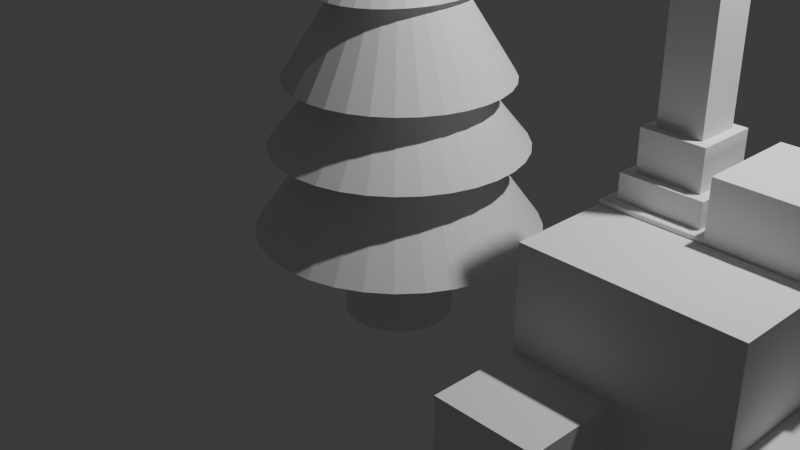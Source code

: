 # Source: Week1_Proj2.blend  (saved by Blender 4.0.36; exported with 4.5.12 LTS)
import bpy
from mathutils import Matrix  # noqa: F401  (used for matrix-valued properties, if any)

bpy.ops.wm.read_factory_settings(use_empty=True)
scene = bpy.context.scene
scene.name = 'Scene'

# ---- collections
col_collection = bpy.data.collections.new('Collection'); scene.collection.children.link(col_collection)
col_collection_2 = bpy.data.collections.new('Collection 2'); scene.collection.children.link(col_collection_2)

# ---- materials (node trees are filled in below, after node groups)
mat_material_001 = bpy.data.materials.new('Material.001')
mat_material_001.use_transparent_shadow = False

# ---- material node trees
mat_material_001.use_nodes = True; mat_material_001.node_tree.nodes.clear()
_N = mat_material_001.node_tree.nodes; _L = mat_material_001.node_tree.links
n0 = _N.new('ShaderNodeBsdfPrincipled'); n0.name = 'Principled BSDF'; n0.location = (10, 300)
n0.inputs[3].default_value = 1.45
n1 = _N.new('ShaderNodeOutputMaterial'); n1.name = 'Material Output'; n1.location = (300, 300)
_L.new(n0.outputs[0], n1.inputs[0])
n1.is_active_output = True

# ---- world
world_world = bpy.data.worlds.new('World'); scene.world = world_world
world_world.use_nodes = True; world_world.node_tree.nodes.clear()
_N = world_world.node_tree.nodes; _L = world_world.node_tree.links
n0 = _N.new('ShaderNodeOutputWorld'); n0.name = 'World Output'; n0.location = (300, 300)
n1 = _N.new('ShaderNodeBackground'); n1.name = 'Background'; n1.location = (10, 300)
n1.inputs[0].default_value = (0.05088, 0.05088, 0.05088, 1.0)
_L.new(n1.outputs[0], n0.inputs[0])
n0.is_active_output = True
world_world.color = (0.05088, 0.05088, 0.05088)
world_world.use_sun_shadow = False
world_world.sun_shadow_jitter_overblur = 0.0

# ---- cameras
cam_camera = bpy.data.cameras.new('Camera')
cam_camera.clip_end = 100.0
cam_camera.ortho_scale = 7.314

# ---- lights
light_light = bpy.data.lights.new('Light', 'POINT')
light_light.transmission_factor = 0.0
light_light.use_soft_falloff = False
light_light.energy = 1000.0
light_light.shadow_soft_size = 0.1
light_light.shadow_maximum_resolution = 0.006
light_light.use_absolute_resolution = True

# ---- meshes
me_cone = bpy.data.meshes.new('Cone')
me_cone.from_pydata([(0.0, 1.0, -1.0), (0.1951, 0.9808, -1.0), (0.3827, 0.9239, -1.0), (0.5556, 0.8315, -1.0), (0.7071, 0.7071, -1.0), (0.8315, 0.5556, -1.0), (0.9239, 0.3827, -1.0), (0.9808, 0.1951, -1.0), (1.0, 0.0, -1.0), (0.9808, -0.1951, -1.0), (0.9239, -0.3827, -1.0), (0.8315, -0.5556, -1.0), (0.7071, -0.7071, -1.0), (0.5556, -0.8315, -1.0), (0.3827, -0.9239, -1.0), (0.1951, -0.9808, -1.0), (0.0, -1.0, -1.0), (-0.1951, -0.9808, -1.0), (-0.3827, -0.9239, -1.0), (-0.5556, -0.8315, -1.0), (-0.7071, -0.7071, -1.0), (-0.8315, -0.5556, -1.0), (-0.9239, -0.3827, -1.0), (-0.9808, -0.1951, -1.0), (-1.0, 0.0, -1.0), (-0.9808, 0.1951, -1.0), (-0.9239, 0.3827, -1.0), (-0.8315, 0.5556, -1.0), (-0.7071, 0.7071, -1.0), (-0.5556, 0.8315, -1.0), (-0.3827, 0.9239, -1.0), (-0.1951, 0.9808, -1.0), (0.0, 0.0, 1.0)], [], [(0, 32, 1), (1, 32, 2), (2, 32, 3), (3, 32, 4), (4, 32, 5), (5, 32, 6), (6, 32, 7), (7, 32, 8), (8, 32, 9), (9, 32, 10), (10, 32, 11), (11, 32, 12), (12, 32, 13), (13, 32, 14), (14, 32, 15), (15, 32, 16), (16, 32, 17), (17, 32, 18), (18, 32, 19), (19, 32, 20), (20, 32, 21), (21, 32, 22), (22, 32, 23), (23, 32, 24), (24, 32, 25), (25, 32, 26), (26, 32, 27), (27, 32, 28), (28, 32, 29), (29, 32, 30), (0, 1, 2, 3, 4, 5, 6, 7, 8, 9, 10, 11, 12, 13, 14, 15, 16, 17, 18, 19, 20, 21, 22, 23, 24, 25, 26, 27, 28, 29, 30, 31), (30, 32, 31), (31, 32, 0)])
_uv = me_cone.uv_layers.new(name='UVMap')
_uv.uv.foreach_set('vector', [0.25, 0.49, 0.25, 0.25, 0.2968, 0.4854, 0.2968, 0.4854, 0.25, 0.25, 0.3418, 0.4717, 0.3418, 0.4717, 0.25, 0.25, 0.3833, 0.4496, 0.3833, 0.4496, 0.25, 0.25, 0.4197, 0.4197, 0.4197, 0.4197, 0.25, 0.25, 0.4496, 0.3833, 0.4496, 0.3833, 0.25, 0.25, 0.4717, 0.3418, 0.4717, 0.3418, 0.25, 0.25, 0.4854, 0.2968, 0.4854, 0.2968, 0.25, 0.25, 0.49, 0.25, 0.49, 0.25, 0.25, 0.25, 0.4854, 0.2032, 0.4854, 0.2032, 0.25, 0.25, 0.4717, 0.1582, 0.4717, 0.1582, 0.25, 0.25, 0.4496, 0.1167, 0.4496, 0.1167, 0.25, 0.25, 0.4197, 0.08029, 0.4197, 0.08029, 0.25, 0.25, 0.3833, 0.05045, 0.3833, 0.05045, 0.25, 0.25, 0.3418, 0.02827, 0.3418, 0.02827, 0.25, 0.25, 0.2968, 0.01461, 0.2968, 0.01461, 0.25, 0.25, 0.25, 0.01, 0.25, 0.01, 0.25, 0.25, 0.2032, 0.01461, 0.2032, 0.01461, 0.25, 0.25, 0.1582, 0.02827, 0.1582, 0.02827, 0.25, 0.25, 0.1167, 0.05045, 0.1167, 0.05045, 0.25, 0.25, 0.08029, 0.08029, 0.08029, 0.08029, 0.25, 0.25, 0.05045, 0.1167, 0.05045, 0.1167, 0.25, 0.25, 0.02827, 0.1582, 0.02827, 0.1582, 0.25, 0.25, 0.01461, 0.2032, 0.01461, 0.2032, 0.25, 0.25, 0.01, 0.25, 0.01, 0.25, 0.25, 0.25, 0.01461, 0.2968, 0.01461, 0.2968, 0.25, 0.25, 0.02827, 0.3418, 0.02827, 0.3418, 0.25, 0.25, 0.05045, 0.3833, 0.05045, 0.3833, 0.25, 0.25, 0.08029, 0.4197, 0.08029, 0.4197, 0.25, 0.25, 0.1167, 0.4496, 0.1167, 0.4496, 0.25, 0.25, 0.1582, 0.4717, 0.75, 0.49, 0.7968, 0.4854, 0.8418, 0.4717, 0.8833, 0.4496, 0.9197, 0.4197, 0.9496, 0.3833, 0.9717, 0.3418, 0.9854, 0.2968, 0.99, 0.25, 0.9854, 0.2032, 0.9717, 0.1582, 0.9496, 0.1167, 0.9197, 0.08029, 0.8833, 0.05045, 0.8418, 0.02827, 0.7968, 0.01461, 0.75, 0.01, 0.7032, 0.01461, 0.6582, 0.02827, 0.6167, 0.05045, 0.5803, 0.08029, 0.5504, 0.1167, 0.5283, 0.1582, 0.5146, 0.2032, 0.51, 0.25, 0.5146, 0.2968, 0.5283, 0.3418, 0.5504, 0.3833, 0.5803, 0.4197, 0.6167, 0.4496, 0.6582, 0.4717, 0.7032, 0.4854, 0.1582, 0.4717, 0.25, 0.25, 0.2032, 0.4854, 0.2032, 0.4854, 0.25, 0.25, 0.25, 0.49])
me_cone.update()
me_cone_001 = bpy.data.meshes.new('Cone.001')
me_cone_001.from_pydata([(0.0, 1.0, -1.0), (0.1951, 0.9808, -1.0), (0.3827, 0.9239, -1.0), (0.5556, 0.8315, -1.0), (0.7071, 0.7071, -1.0), (0.8315, 0.5556, -1.0), (0.9239, 0.3827, -1.0), (0.9808, 0.1951, -1.0), (1.0, 0.0, -1.0), (0.9808, -0.1951, -1.0), (0.9239, -0.3827, -1.0), (0.8315, -0.5556, -1.0), (0.7071, -0.7071, -1.0), (0.5556, -0.8315, -1.0), (0.3827, -0.9239, -1.0), (0.1951, -0.9808, -1.0), (0.0, -1.0, -1.0), (-0.1951, -0.9808, -1.0), (-0.3827, -0.9239, -1.0), (-0.5556, -0.8315, -1.0), (-0.7071, -0.7071, -1.0), (-0.8315, -0.5556, -1.0), (-0.9239, -0.3827, -1.0), (-0.9808, -0.1951, -1.0), (-1.0, 0.0, -1.0), (-0.9808, 0.1951, -1.0), (-0.9239, 0.3827, -1.0), (-0.8315, 0.5556, -1.0), (-0.7071, 0.7071, -1.0), (-0.5556, 0.8315, -1.0), (-0.3827, 0.9239, -1.0), (-0.1951, 0.9808, -1.0), (0.0, 0.0, 1.0)], [], [(0, 32, 1), (1, 32, 2), (2, 32, 3), (3, 32, 4), (4, 32, 5), (5, 32, 6), (6, 32, 7), (7, 32, 8), (8, 32, 9), (9, 32, 10), (10, 32, 11), (11, 32, 12), (12, 32, 13), (13, 32, 14), (14, 32, 15), (15, 32, 16), (16, 32, 17), (17, 32, 18), (18, 32, 19), (19, 32, 20), (20, 32, 21), (21, 32, 22), (22, 32, 23), (23, 32, 24), (24, 32, 25), (25, 32, 26), (26, 32, 27), (27, 32, 28), (28, 32, 29), (29, 32, 30), (0, 1, 2, 3, 4, 5, 6, 7, 8, 9, 10, 11, 12, 13, 14, 15, 16, 17, 18, 19, 20, 21, 22, 23, 24, 25, 26, 27, 28, 29, 30, 31), (30, 32, 31), (31, 32, 0)])
_uv = me_cone_001.uv_layers.new(name='UVMap')
_uv.uv.foreach_set('vector', [0.25, 0.49, 0.25, 0.25, 0.2968, 0.4854, 0.2968, 0.4854, 0.25, 0.25, 0.3418, 0.4717, 0.3418, 0.4717, 0.25, 0.25, 0.3833, 0.4496, 0.3833, 0.4496, 0.25, 0.25, 0.4197, 0.4197, 0.4197, 0.4197, 0.25, 0.25, 0.4496, 0.3833, 0.4496, 0.3833, 0.25, 0.25, 0.4717, 0.3418, 0.4717, 0.3418, 0.25, 0.25, 0.4854, 0.2968, 0.4854, 0.2968, 0.25, 0.25, 0.49, 0.25, 0.49, 0.25, 0.25, 0.25, 0.4854, 0.2032, 0.4854, 0.2032, 0.25, 0.25, 0.4717, 0.1582, 0.4717, 0.1582, 0.25, 0.25, 0.4496, 0.1167, 0.4496, 0.1167, 0.25, 0.25, 0.4197, 0.08029, 0.4197, 0.08029, 0.25, 0.25, 0.3833, 0.05045, 0.3833, 0.05045, 0.25, 0.25, 0.3418, 0.02827, 0.3418, 0.02827, 0.25, 0.25, 0.2968, 0.01461, 0.2968, 0.01461, 0.25, 0.25, 0.25, 0.01, 0.25, 0.01, 0.25, 0.25, 0.2032, 0.01461, 0.2032, 0.01461, 0.25, 0.25, 0.1582, 0.02827, 0.1582, 0.02827, 0.25, 0.25, 0.1167, 0.05045, 0.1167, 0.05045, 0.25, 0.25, 0.08029, 0.08029, 0.08029, 0.08029, 0.25, 0.25, 0.05045, 0.1167, 0.05045, 0.1167, 0.25, 0.25, 0.02827, 0.1582, 0.02827, 0.1582, 0.25, 0.25, 0.01461, 0.2032, 0.01461, 0.2032, 0.25, 0.25, 0.01, 0.25, 0.01, 0.25, 0.25, 0.25, 0.01461, 0.2968, 0.01461, 0.2968, 0.25, 0.25, 0.02827, 0.3418, 0.02827, 0.3418, 0.25, 0.25, 0.05045, 0.3833, 0.05045, 0.3833, 0.25, 0.25, 0.08029, 0.4197, 0.08029, 0.4197, 0.25, 0.25, 0.1167, 0.4496, 0.1167, 0.4496, 0.25, 0.25, 0.1582, 0.4717, 0.75, 0.49, 0.7968, 0.4854, 0.8418, 0.4717, 0.8833, 0.4496, 0.9197, 0.4197, 0.9496, 0.3833, 0.9717, 0.3418, 0.9854, 0.2968, 0.99, 0.25, 0.9854, 0.2032, 0.9717, 0.1582, 0.9496, 0.1167, 0.9197, 0.08029, 0.8833, 0.05045, 0.8418, 0.02827, 0.7968, 0.01461, 0.75, 0.01, 0.7032, 0.01461, 0.6582, 0.02827, 0.6167, 0.05045, 0.5803, 0.08029, 0.5504, 0.1167, 0.5283, 0.1582, 0.5146, 0.2032, 0.51, 0.25, 0.5146, 0.2968, 0.5283, 0.3418, 0.5504, 0.3833, 0.5803, 0.4197, 0.6167, 0.4496, 0.6582, 0.4717, 0.7032, 0.4854, 0.1582, 0.4717, 0.25, 0.25, 0.2032, 0.4854, 0.2032, 0.4854, 0.25, 0.25, 0.25, 0.49])
me_cone_001.update()
me_cone_002 = bpy.data.meshes.new('Cone.002')
me_cone_002.from_pydata([(0.0, 1.0, -1.0), (0.1951, 0.9808, -1.0), (0.3827, 0.9239, -1.0), (0.5556, 0.8315, -1.0), (0.7071, 0.7071, -1.0), (0.8315, 0.5556, -1.0), (0.9239, 0.3827, -1.0), (0.9808, 0.1951, -1.0), (1.0, 0.0, -1.0), (0.9808, -0.1951, -1.0), (0.9239, -0.3827, -1.0), (0.8315, -0.5556, -1.0), (0.7071, -0.7071, -1.0), (0.5556, -0.8315, -1.0), (0.3827, -0.9239, -1.0), (0.1951, -0.9808, -1.0), (0.0, -1.0, -1.0), (-0.1951, -0.9808, -1.0), (-0.3827, -0.9239, -1.0), (-0.5556, -0.8315, -1.0), (-0.7071, -0.7071, -1.0), (-0.8315, -0.5556, -1.0), (-0.9239, -0.3827, -1.0), (-0.9808, -0.1951, -1.0), (-1.0, 0.0, -1.0), (-0.9808, 0.1951, -1.0), (-0.9239, 0.3827, -1.0), (-0.8315, 0.5556, -1.0), (-0.7071, 0.7071, -1.0), (-0.5556, 0.8315, -1.0), (-0.3827, 0.9239, -1.0), (-0.1951, 0.9808, -1.0), (0.0, 0.0, 1.0)], [], [(0, 32, 1), (1, 32, 2), (2, 32, 3), (3, 32, 4), (4, 32, 5), (5, 32, 6), (6, 32, 7), (7, 32, 8), (8, 32, 9), (9, 32, 10), (10, 32, 11), (11, 32, 12), (12, 32, 13), (13, 32, 14), (14, 32, 15), (15, 32, 16), (16, 32, 17), (17, 32, 18), (18, 32, 19), (19, 32, 20), (20, 32, 21), (21, 32, 22), (22, 32, 23), (23, 32, 24), (24, 32, 25), (25, 32, 26), (26, 32, 27), (27, 32, 28), (28, 32, 29), (29, 32, 30), (0, 1, 2, 3, 4, 5, 6, 7, 8, 9, 10, 11, 12, 13, 14, 15, 16, 17, 18, 19, 20, 21, 22, 23, 24, 25, 26, 27, 28, 29, 30, 31), (30, 32, 31), (31, 32, 0)])
_uv = me_cone_002.uv_layers.new(name='UVMap')
_uv.uv.foreach_set('vector', [0.25, 0.49, 0.25, 0.25, 0.2968, 0.4854, 0.2968, 0.4854, 0.25, 0.25, 0.3418, 0.4717, 0.3418, 0.4717, 0.25, 0.25, 0.3833, 0.4496, 0.3833, 0.4496, 0.25, 0.25, 0.4197, 0.4197, 0.4197, 0.4197, 0.25, 0.25, 0.4496, 0.3833, 0.4496, 0.3833, 0.25, 0.25, 0.4717, 0.3418, 0.4717, 0.3418, 0.25, 0.25, 0.4854, 0.2968, 0.4854, 0.2968, 0.25, 0.25, 0.49, 0.25, 0.49, 0.25, 0.25, 0.25, 0.4854, 0.2032, 0.4854, 0.2032, 0.25, 0.25, 0.4717, 0.1582, 0.4717, 0.1582, 0.25, 0.25, 0.4496, 0.1167, 0.4496, 0.1167, 0.25, 0.25, 0.4197, 0.08029, 0.4197, 0.08029, 0.25, 0.25, 0.3833, 0.05045, 0.3833, 0.05045, 0.25, 0.25, 0.3418, 0.02827, 0.3418, 0.02827, 0.25, 0.25, 0.2968, 0.01461, 0.2968, 0.01461, 0.25, 0.25, 0.25, 0.01, 0.25, 0.01, 0.25, 0.25, 0.2032, 0.01461, 0.2032, 0.01461, 0.25, 0.25, 0.1582, 0.02827, 0.1582, 0.02827, 0.25, 0.25, 0.1167, 0.05045, 0.1167, 0.05045, 0.25, 0.25, 0.08029, 0.08029, 0.08029, 0.08029, 0.25, 0.25, 0.05045, 0.1167, 0.05045, 0.1167, 0.25, 0.25, 0.02827, 0.1582, 0.02827, 0.1582, 0.25, 0.25, 0.01461, 0.2032, 0.01461, 0.2032, 0.25, 0.25, 0.01, 0.25, 0.01, 0.25, 0.25, 0.25, 0.01461, 0.2968, 0.01461, 0.2968, 0.25, 0.25, 0.02827, 0.3418, 0.02827, 0.3418, 0.25, 0.25, 0.05045, 0.3833, 0.05045, 0.3833, 0.25, 0.25, 0.08029, 0.4197, 0.08029, 0.4197, 0.25, 0.25, 0.1167, 0.4496, 0.1167, 0.4496, 0.25, 0.25, 0.1582, 0.4717, 0.75, 0.49, 0.7968, 0.4854, 0.8418, 0.4717, 0.8833, 0.4496, 0.9197, 0.4197, 0.9496, 0.3833, 0.9717, 0.3418, 0.9854, 0.2968, 0.99, 0.25, 0.9854, 0.2032, 0.9717, 0.1582, 0.9496, 0.1167, 0.9197, 0.08029, 0.8833, 0.05045, 0.8418, 0.02827, 0.7968, 0.01461, 0.75, 0.01, 0.7032, 0.01461, 0.6582, 0.02827, 0.6167, 0.05045, 0.5803, 0.08029, 0.5504, 0.1167, 0.5283, 0.1582, 0.5146, 0.2032, 0.51, 0.25, 0.5146, 0.2968, 0.5283, 0.3418, 0.5504, 0.3833, 0.5803, 0.4197, 0.6167, 0.4496, 0.6582, 0.4717, 0.7032, 0.4854, 0.1582, 0.4717, 0.25, 0.25, 0.2032, 0.4854, 0.2032, 0.4854, 0.25, 0.25, 0.25, 0.49])
me_cone_002.update()
me_cone_003 = bpy.data.meshes.new('Cone.003')
me_cone_003.from_pydata([(0.0, 1.0, -1.0), (0.1951, 0.9808, -1.0), (0.3827, 0.9239, -1.0), (0.5556, 0.8315, -1.0), (0.7071, 0.7071, -1.0), (0.8315, 0.5556, -1.0), (0.9239, 0.3827, -1.0), (0.9808, 0.1951, -1.0), (1.0, 0.0, -1.0), (0.9808, -0.1951, -1.0), (0.9239, -0.3827, -1.0), (0.8315, -0.5556, -1.0), (0.7071, -0.7071, -1.0), (0.5556, -0.8315, -1.0), (0.3827, -0.9239, -1.0), (0.1951, -0.9808, -1.0), (0.0, -1.0, -1.0), (-0.1951, -0.9808, -1.0), (-0.3827, -0.9239, -1.0), (-0.5556, -0.8315, -1.0), (-0.7071, -0.7071, -1.0), (-0.8315, -0.5556, -1.0), (-0.9239, -0.3827, -1.0), (-0.9808, -0.1951, -1.0), (-1.0, 0.0, -1.0), (-0.9808, 0.1951, -1.0), (-0.9239, 0.3827, -1.0), (-0.8315, 0.5556, -1.0), (-0.7071, 0.7071, -1.0), (-0.5556, 0.8315, -1.0), (-0.3827, 0.9239, -1.0), (-0.1951, 0.9808, -1.0), (0.0, 0.0, 1.0)], [], [(0, 32, 1), (1, 32, 2), (2, 32, 3), (3, 32, 4), (4, 32, 5), (5, 32, 6), (6, 32, 7), (7, 32, 8), (8, 32, 9), (9, 32, 10), (10, 32, 11), (11, 32, 12), (12, 32, 13), (13, 32, 14), (14, 32, 15), (15, 32, 16), (16, 32, 17), (17, 32, 18), (18, 32, 19), (19, 32, 20), (20, 32, 21), (21, 32, 22), (22, 32, 23), (23, 32, 24), (24, 32, 25), (25, 32, 26), (26, 32, 27), (27, 32, 28), (28, 32, 29), (29, 32, 30), (0, 1, 2, 3, 4, 5, 6, 7, 8, 9, 10, 11, 12, 13, 14, 15, 16, 17, 18, 19, 20, 21, 22, 23, 24, 25, 26, 27, 28, 29, 30, 31), (30, 32, 31), (31, 32, 0)])
_uv = me_cone_003.uv_layers.new(name='UVMap')
_uv.uv.foreach_set('vector', [0.25, 0.49, 0.25, 0.25, 0.2968, 0.4854, 0.2968, 0.4854, 0.25, 0.25, 0.3418, 0.4717, 0.3418, 0.4717, 0.25, 0.25, 0.3833, 0.4496, 0.3833, 0.4496, 0.25, 0.25, 0.4197, 0.4197, 0.4197, 0.4197, 0.25, 0.25, 0.4496, 0.3833, 0.4496, 0.3833, 0.25, 0.25, 0.4717, 0.3418, 0.4717, 0.3418, 0.25, 0.25, 0.4854, 0.2968, 0.4854, 0.2968, 0.25, 0.25, 0.49, 0.25, 0.49, 0.25, 0.25, 0.25, 0.4854, 0.2032, 0.4854, 0.2032, 0.25, 0.25, 0.4717, 0.1582, 0.4717, 0.1582, 0.25, 0.25, 0.4496, 0.1167, 0.4496, 0.1167, 0.25, 0.25, 0.4197, 0.08029, 0.4197, 0.08029, 0.25, 0.25, 0.3833, 0.05045, 0.3833, 0.05045, 0.25, 0.25, 0.3418, 0.02827, 0.3418, 0.02827, 0.25, 0.25, 0.2968, 0.01461, 0.2968, 0.01461, 0.25, 0.25, 0.25, 0.01, 0.25, 0.01, 0.25, 0.25, 0.2032, 0.01461, 0.2032, 0.01461, 0.25, 0.25, 0.1582, 0.02827, 0.1582, 0.02827, 0.25, 0.25, 0.1167, 0.05045, 0.1167, 0.05045, 0.25, 0.25, 0.08029, 0.08029, 0.08029, 0.08029, 0.25, 0.25, 0.05045, 0.1167, 0.05045, 0.1167, 0.25, 0.25, 0.02827, 0.1582, 0.02827, 0.1582, 0.25, 0.25, 0.01461, 0.2032, 0.01461, 0.2032, 0.25, 0.25, 0.01, 0.25, 0.01, 0.25, 0.25, 0.25, 0.01461, 0.2968, 0.01461, 0.2968, 0.25, 0.25, 0.02827, 0.3418, 0.02827, 0.3418, 0.25, 0.25, 0.05045, 0.3833, 0.05045, 0.3833, 0.25, 0.25, 0.08029, 0.4197, 0.08029, 0.4197, 0.25, 0.25, 0.1167, 0.4496, 0.1167, 0.4496, 0.25, 0.25, 0.1582, 0.4717, 0.75, 0.49, 0.7968, 0.4854, 0.8418, 0.4717, 0.8833, 0.4496, 0.9197, 0.4197, 0.9496, 0.3833, 0.9717, 0.3418, 0.9854, 0.2968, 0.99, 0.25, 0.9854, 0.2032, 0.9717, 0.1582, 0.9496, 0.1167, 0.9197, 0.08029, 0.8833, 0.05045, 0.8418, 0.02827, 0.7968, 0.01461, 0.75, 0.01, 0.7032, 0.01461, 0.6582, 0.02827, 0.6167, 0.05045, 0.5803, 0.08029, 0.5504, 0.1167, 0.5283, 0.1582, 0.5146, 0.2032, 0.51, 0.25, 0.5146, 0.2968, 0.5283, 0.3418, 0.5504, 0.3833, 0.5803, 0.4197, 0.6167, 0.4496, 0.6582, 0.4717, 0.7032, 0.4854, 0.1582, 0.4717, 0.25, 0.25, 0.2032, 0.4854, 0.2032, 0.4854, 0.25, 0.25, 0.25, 0.49])
me_cone_003.materials.append(mat_material_001)
me_cone_003.update()
me_cylinder = bpy.data.meshes.new('Cylinder')
me_cylinder.from_pydata([(0.0, 1.0, -1.0), (0.0, 1.0, 1.0), (0.1951, 0.9808, -1.0), (0.1951, 0.9808, 1.0), (0.3827, 0.9239, -1.0), (0.3827, 0.9239, 1.0), (0.5556, 0.8315, -1.0), (0.5556, 0.8315, 1.0), (0.7071, 0.7071, -1.0), (0.7071, 0.7071, 1.0), (0.8315, 0.5556, -1.0), (0.8315, 0.5556, 1.0), (0.9239, 0.3827, -1.0), (0.9239, 0.3827, 1.0), (0.9808, 0.1951, -1.0), (0.9808, 0.1951, 1.0), (1.0, 0.0, -1.0), (1.0, 0.0, 1.0), (0.9808, -0.1951, -1.0), (0.9808, -0.1951, 1.0), (0.9239, -0.3827, -1.0), (0.9239, -0.3827, 1.0), (0.8315, -0.5556, -1.0), (0.8315, -0.5556, 1.0), (0.7071, -0.7071, -1.0), (0.7071, -0.7071, 1.0), (0.5556, -0.8315, -1.0), (0.5556, -0.8315, 1.0), (0.3827, -0.9239, -1.0), (0.3827, -0.9239, 1.0), (0.1951, -0.9808, -1.0), (0.1951, -0.9808, 1.0), (0.0, -1.0, -1.0), (0.0, -1.0, 1.0), (-0.1951, -0.9808, -1.0), (-0.1951, -0.9808, 1.0), (-0.3827, -0.9239, -1.0), (-0.3827, -0.9239, 1.0), (-0.5556, -0.8315, -1.0), (-0.5556, -0.8315, 1.0), (-0.7071, -0.7071, -1.0), (-0.7071, -0.7071, 1.0), (-0.8315, -0.5556, -1.0), (-0.8315, -0.5556, 1.0), (-0.9239, -0.3827, -1.0), (-0.9239, -0.3827, 1.0), (-0.9808, -0.1951, -1.0), (-0.9808, -0.1951, 1.0), (-1.0, 0.0, -1.0), (-1.0, 0.0, 1.0), (-0.9808, 0.1951, -1.0), (-0.9808, 0.1951, 1.0), (-0.9239, 0.3827, -1.0), (-0.9239, 0.3827, 1.0), (-0.8315, 0.5556, -1.0), (-0.8315, 0.5556, 1.0), (-0.7071, 0.7071, -1.0), (-0.7071, 0.7071, 1.0), (-0.5556, 0.8315, -1.0), (-0.5556, 0.8315, 1.0), (-0.3827, 0.9239, -1.0), (-0.3827, 0.9239, 1.0), (-0.1951, 0.9808, -1.0), (-0.1951, 0.9808, 1.0)], [], [(0, 1, 3, 2), (2, 3, 5, 4), (4, 5, 7, 6), (6, 7, 9, 8), (8, 9, 11, 10), (10, 11, 13, 12), (12, 13, 15, 14), (14, 15, 17, 16), (16, 17, 19, 18), (18, 19, 21, 20), (20, 21, 23, 22), (22, 23, 25, 24), (24, 25, 27, 26), (26, 27, 29, 28), (28, 29, 31, 30), (30, 31, 33, 32), (32, 33, 35, 34), (34, 35, 37, 36), (36, 37, 39, 38), (38, 39, 41, 40), (40, 41, 43, 42), (42, 43, 45, 44), (44, 45, 47, 46), (46, 47, 49, 48), (48, 49, 51, 50), (50, 51, 53, 52), (52, 53, 55, 54), (54, 55, 57, 56), (56, 57, 59, 58), (58, 59, 61, 60), (3, 1, 63, 61, 59, 57, 55, 53, 51, 49, 47, 45, 43, 41, 39, 37, 35, 33, 31, 29, 27, 25, 23, 21, 19, 17, 15, 13, 11, 9, 7, 5), (60, 61, 63, 62), (62, 63, 1, 0), (0, 2, 4, 6, 8, 10, 12, 14, 16, 18, 20, 22, 24, 26, 28, 30, 32, 34, 36, 38, 40, 42, 44, 46, 48, 50, 52, 54, 56, 58, 60, 62)])
_uv = me_cylinder.uv_layers.new(name='UVMap')
_uv.uv.foreach_set('vector', [1.0, 0.5, 1.0, 1.0, 0.9688, 1.0, 0.9688, 0.5, 0.9688, 0.5, 0.9688, 1.0, 0.9375, 1.0, 0.9375, 0.5, 0.9375, 0.5, 0.9375, 1.0, 0.9062, 1.0, 0.9062, 0.5, 0.9062, 0.5, 0.9062, 1.0, 0.875, 1.0, 0.875, 0.5, 0.875, 0.5, 0.875, 1.0, 0.8438, 1.0, 0.8438, 0.5, 0.8438, 0.5, 0.8438, 1.0, 0.8125, 1.0, 0.8125, 0.5, 0.8125, 0.5, 0.8125, 1.0, 0.7812, 1.0, 0.7812, 0.5, 0.7812, 0.5, 0.7812, 1.0, 0.75, 1.0, 0.75, 0.5, 0.75, 0.5, 0.75, 1.0, 0.7188, 1.0, 0.7188, 0.5, 0.7188, 0.5, 0.7188, 1.0, 0.6875, 1.0, 0.6875, 0.5, 0.6875, 0.5, 0.6875, 1.0, 0.6562, 1.0, 0.6562, 0.5, 0.6562, 0.5, 0.6562, 1.0, 0.625, 1.0, 0.625, 0.5, 0.625, 0.5, 0.625, 1.0, 0.5938, 1.0, 0.5938, 0.5, 0.5938, 0.5, 0.5938, 1.0, 0.5625, 1.0, 0.5625, 0.5, 0.5625, 0.5, 0.5625, 1.0, 0.5312, 1.0, 0.5312, 0.5, 0.5312, 0.5, 0.5312, 1.0, 0.5, 1.0, 0.5, 0.5, 0.5, 0.5, 0.5, 1.0, 0.4688, 1.0, 0.4688, 0.5, 0.4688, 0.5, 0.4688, 1.0, 0.4375, 1.0, 0.4375, 0.5, 0.4375, 0.5, 0.4375, 1.0, 0.4062, 1.0, 0.4062, 0.5, 0.4062, 0.5, 0.4062, 1.0, 0.375, 1.0, 0.375, 0.5, 0.375, 0.5, 0.375, 1.0, 0.3438, 1.0, 0.3438, 0.5, 0.3438, 0.5, 0.3438, 1.0, 0.3125, 1.0, 0.3125, 0.5, 0.3125, 0.5, 0.3125, 1.0, 0.2812, 1.0, 0.2812, 0.5, 0.2812, 0.5, 0.2812, 1.0, 0.25, 1.0, 0.25, 0.5, 0.25, 0.5, 0.25, 1.0, 0.2188, 1.0, 0.2188, 0.5, 0.2188, 0.5, 0.2188, 1.0, 0.1875, 1.0, 0.1875, 0.5, 0.1875, 0.5, 0.1875, 1.0, 0.1562, 1.0, 0.1562, 0.5, 0.1562, 0.5, 0.1562, 1.0, 0.125, 1.0, 0.125, 0.5, 0.125, 0.5, 0.125, 1.0, 0.09375, 1.0, 0.09375, 0.5, 0.09375, 0.5, 0.09375, 1.0, 0.0625, 1.0, 0.0625, 0.5, 0.2968, 0.4854, 0.25, 0.49, 0.2032, 0.4854, 0.1582, 0.4717, 0.1167, 0.4496, 0.08029, 0.4197, 0.05045, 0.3833, 0.02827, 0.3418, 0.01461, 0.2968, 0.01, 0.25, 0.01461, 0.2032, 0.02827, 0.1582, 0.05045, 0.1167, 0.08029, 0.08029, 0.1167, 0.05045, 0.1582, 0.02827, 0.2032, 0.01461, 0.25, 0.01, 0.2968, 0.01461, 0.3418, 0.02827, 0.3833, 0.05045, 0.4197, 0.08029, 0.4496, 0.1167, 0.4717, 0.1582, 0.4854, 0.2032, 0.49, 0.25, 0.4854, 0.2968, 0.4717, 0.3418, 0.4496, 0.3833, 0.4197, 0.4197, 0.3833, 0.4496, 0.3418, 0.4717, 0.0625, 0.5, 0.0625, 1.0, 0.03125, 1.0, 0.03125, 0.5, 0.03125, 0.5, 0.03125, 1.0, 0.0, 1.0, 0.0, 0.5, 0.75, 0.49, 0.7968, 0.4854, 0.8418, 0.4717, 0.8833, 0.4496, 0.9197, 0.4197, 0.9496, 0.3833, 0.9717, 0.3418, 0.9854, 0.2968, 0.99, 0.25, 0.9854, 0.2032, 0.9717, 0.1582, 0.9496, 0.1167, 0.9197, 0.08029, 0.8833, 0.05045, 0.8418, 0.02827, 0.7968, 0.01461, 0.75, 0.01, 0.7032, 0.01461, 0.6582, 0.02827, 0.6167, 0.05045, 0.5803, 0.08029, 0.5504, 0.1167, 0.5283, 0.1582, 0.5146, 0.2032, 0.51, 0.25, 0.5146, 0.2968, 0.5283, 0.3418, 0.5504, 0.3833, 0.5803, 0.4197, 0.6167, 0.4496, 0.6582, 0.4717, 0.7032, 0.4854])
me_cylinder.update()
me_cube_001 = bpy.data.meshes.new('Cube.001')
me_cube_001.from_pydata([(-1.0, -1.0, -1.0), (-1.0, -1.0, 1.0), (-1.0, 1.0, -1.0), (-1.0, 1.0, 1.0), (1.0, -1.0, -1.0), (1.0, -1.0, 1.0), (1.0, 1.0, -1.0), (1.0, 1.0, 1.0), (0.0, 1.0, -1.0), (0.0, 1.0, 1.0), (0.0, -1.0, -1.0), (0.0, -1.0, 1.0), (-1.0, -1.0, 0.0), (-1.0, 1.0, 0.0), (1.0, 1.0, 0.0), (1.0, -1.0, 0.0), (0.0, -1.0, 0.0), (0.0, 1.0, 0.0), (-1.0, 0.0, -1.0), (-1.0, 0.0, 1.0), (1.0, 0.0, -1.0), (1.0, 0.0, 1.0), (0.0, 0.0, 1.0), (0.0, 0.0, -1.0), (1.0, 0.0, 0.0), (-1.0, 0.0, 0.0), (0.0, 1.0, 1.572), (1.0, 1.0, 1.572), (1.0, 0.0, 1.572), (0.0, 0.0, 1.572), (-1.0, 1.582, 1.0), (0.0, 1.582, 1.0), (-1.0, 1.582, 0.0), (0.0, 1.582, 0.0), (2.059, -1.0, 0.0), (2.059, -1.0, -1.0), (2.059, 0.0, 0.0), (2.059, 0.0, -1.0), (-1.0, -1.91, -1.0), (0.0, -1.91, -1.0), (0.0, -1.91, 0.0), (-1.0, -1.91, 0.0), (-0.8956, 0.1044, 1.044), (-0.8956, 0.8956, 1.044), (-0.1044, 0.8956, 1.044), (-0.1044, 0.1044, 1.044), (-1.0, 0.0, 1.044), (-1.0, 1.0, 1.044), (0.0, 1.0, 1.044), (0.0, 0.0, 1.044), (-0.8042, 0.1958, 1.291), (-0.8042, 0.8042, 1.291), (-0.1958, 0.8042, 1.291), (-0.1958, 0.1958, 1.291), (-0.8956, 0.1044, 1.291), (-0.8956, 0.8956, 1.291), (-0.1044, 0.8956, 1.291), (-0.1044, 0.1044, 1.291), (-0.7145, 0.2855, 1.689), (-0.7145, 0.7145, 1.689), (-0.2855, 0.7145, 1.689), (-0.2855, 0.2855, 1.689), (-0.8042, 0.1958, 1.689), (-0.8042, 0.8042, 1.689), (-0.1958, 0.8042, 1.689), (-0.1958, 0.1958, 1.689), (-0.8042, 0.1958, 1.689), (-0.8042, 0.8042, 1.689), (-0.1958, 0.8042, 1.689), (-0.1958, 0.1958, 1.689), (-0.7145, 0.2855, 3.096), (-0.7145, 0.7145, 3.096), (-0.2855, 0.7145, 3.096), (-0.2855, 0.2855, 3.096)], [], [(25, 19, 3, 13), (17, 9, 7, 14), (24, 21, 5, 15), (16, 11, 1, 12), (23, 20, 4, 10), (22, 19, 1, 11), (21, 22, 11, 5), (18, 23, 10, 0), (15, 5, 11, 16), (9, 17, 33, 31), (2, 13, 17, 8), (4, 15, 16, 10), (0, 10, 39, 38), (4, 20, 37, 35), (8, 17, 14, 6), (18, 25, 13, 2), (0, 12, 25, 18), (6, 14, 24, 20), (2, 8, 23, 18), (9, 22, 29, 26), (3, 19, 46, 47), (8, 6, 20, 23), (14, 7, 21, 24), (12, 1, 19, 25), (27, 26, 29, 28), (22, 21, 28, 29), (21, 7, 27, 28), (7, 9, 26, 27), (32, 30, 31, 33), (13, 3, 30, 32), (17, 13, 32, 33), (3, 9, 31, 30), (37, 36, 34, 35), (20, 24, 36, 37), (15, 4, 35, 34), (24, 15, 34, 36), (39, 40, 41, 38), (16, 12, 41, 40), (12, 0, 38, 41), (10, 16, 40, 39), (44, 43, 55, 56), (9, 3, 47, 48), (19, 22, 49, 46), (22, 9, 48, 49), (42, 43, 47, 46), (43, 44, 48, 47), (44, 45, 49, 48), (45, 42, 46, 49), (51, 50, 62, 63), (45, 44, 56, 57), (43, 42, 54, 55), (42, 45, 57, 54), (50, 51, 55, 54), (51, 52, 56, 55), (52, 53, 57, 56), (53, 50, 54, 57), (59, 58, 70, 71), (50, 53, 65, 62), (52, 51, 63, 64), (53, 52, 64, 65), (66, 67, 63, 62), (67, 68, 64, 63), (68, 69, 65, 64), (69, 66, 62, 65), (58, 59, 67, 66), (59, 60, 68, 67), (60, 61, 69, 68), (61, 58, 66, 69), (72, 71, 70, 73), (58, 61, 73, 70), (60, 59, 71, 72), (61, 60, 72, 73)])
_uv = me_cube_001.uv_layers.new(name='UVMap')
_uv.uv.foreach_set('vector', [0.5, 0.125, 0.625, 0.125, 0.625, 0.25, 0.5, 0.25, 0.5, 0.375, 0.625, 0.375, 0.625, 0.5, 0.5, 0.5, 0.5, 0.625, 0.625, 0.625, 0.625, 0.75, 0.5, 0.75, 0.5, 0.875, 0.625, 0.875, 0.625, 1.0, 0.5, 1.0, 0.25, 0.625, 0.375, 0.625, 0.375, 0.75, 0.25, 0.75, 0.75, 0.625, 0.875, 0.625, 0.875, 0.75, 0.75, 0.75, 0.625, 0.625, 0.75, 0.625, 0.75, 0.75, 0.625, 0.75, 0.125, 0.625, 0.25, 0.625, 0.25, 0.75, 0.125, 0.75, 0.5, 0.75, 0.625, 0.75, 0.625, 0.875, 0.5, 0.875, 0.625, 0.375, 0.5, 0.375, 0.5, 0.375, 0.625, 0.375, 0.375, 0.25, 0.5, 0.25, 0.5, 0.375, 0.375, 0.375, 0.375, 0.75, 0.5, 0.75, 0.5, 0.875, 0.375, 0.875, 0.125, 0.75, 0.25, 0.75, 0.25, 0.75, 0.125, 0.75, 0.375, 0.75, 0.375, 0.625, 0.375, 0.625, 0.375, 0.75, 0.375, 0.375, 0.5, 0.375, 0.5, 0.5, 0.375, 0.5, 0.375, 0.125, 0.5, 0.125, 0.5, 0.25, 0.375, 0.25, 0.375, 0.0, 0.5, 0.0, 0.5, 0.125, 0.375, 0.125, 0.375, 0.5, 0.5, 0.5, 0.5, 0.625, 0.375, 0.625, 0.125, 0.5, 0.25, 0.5, 0.25, 0.625, 0.125, 0.625, 0.75, 0.5, 0.75, 0.625, 0.75, 0.625, 0.75, 0.5, 0.625, 0.25, 0.625, 0.125, 0.625, 0.125, 0.625, 0.25, 0.25, 0.5, 0.375, 0.5, 0.375, 0.625, 0.25, 0.625, 0.5, 0.5, 0.625, 0.5, 0.625, 0.625, 0.5, 0.625, 0.5, 0.0, 0.625, 0.0, 0.625, 0.125, 0.5, 0.125, 0.625, 0.5, 0.75, 0.5, 0.75, 0.625, 0.625, 0.625, 0.75, 0.625, 0.625, 0.625, 0.625, 0.625, 0.75, 0.625, 0.625, 0.625, 0.625, 0.5, 0.625, 0.5, 0.625, 0.625, 0.625, 0.5, 0.625, 0.375, 0.625, 0.375, 0.625, 0.5, 0.5, 0.25, 0.625, 0.25, 0.625, 0.375, 0.5, 0.375, 0.5, 0.25, 0.625, 0.25, 0.625, 0.25, 0.5, 0.25, 0.5, 0.375, 0.5, 0.25, 0.5, 0.25, 0.5, 0.375, 0.875, 0.5, 0.75, 0.5, 0.75, 0.5, 0.875, 0.5, 0.375, 0.625, 0.5, 0.625, 0.5, 0.75, 0.375, 0.75, 0.375, 0.625, 0.5, 0.625, 0.5, 0.625, 0.375, 0.625, 0.5, 0.75, 0.375, 0.75, 0.375, 0.75, 0.5, 0.75, 0.5, 0.625, 0.5, 0.75, 0.5, 0.75, 0.5, 0.625, 0.375, 0.875, 0.5, 0.875, 0.5, 1.0, 0.375, 1.0, 0.5, 0.875, 0.5, 1.0, 0.5, 1.0, 0.5, 0.875, 0.5, 0.0, 0.375, 0.0, 0.375, 0.0, 0.5, 0.0, 0.375, 0.875, 0.5, 0.875, 0.5, 0.875, 0.375, 0.875, 0.763, 0.513, 0.862, 0.513, 0.862, 0.513, 0.763, 0.513, 0.75, 0.5, 0.875, 0.5, 0.875, 0.5, 0.75, 0.5, 0.875, 0.625, 0.75, 0.625, 0.75, 0.625, 0.875, 0.625, 0.75, 0.625, 0.75, 0.5, 0.75, 0.5, 0.75, 0.625, 0.862, 0.612, 0.862, 0.513, 0.875, 0.5, 0.875, 0.625, 0.862, 0.513, 0.763, 0.513, 0.75, 0.5, 0.875, 0.5, 0.763, 0.513, 0.763, 0.612, 0.75, 0.625, 0.75, 0.5, 0.763, 0.612, 0.862, 0.612, 0.875, 0.625, 0.75, 0.625, 0.8505, 0.5245, 0.8505, 0.6005, 0.8505, 0.6005, 0.8505, 0.5245, 0.763, 0.612, 0.763, 0.513, 0.763, 0.513, 0.763, 0.612, 0.862, 0.513, 0.862, 0.612, 0.862, 0.612, 0.862, 0.513, 0.862, 0.612, 0.763, 0.612, 0.763, 0.612, 0.862, 0.612, 0.8505, 0.6005, 0.8505, 0.5245, 0.862, 0.513, 0.862, 0.612, 0.8505, 0.5245, 0.7745, 0.5245, 0.763, 0.513, 0.862, 0.513, 0.7745, 0.5245, 0.7745, 0.6005, 0.763, 0.612, 0.763, 0.513, 0.7745, 0.6005, 0.8505, 0.6005, 0.862, 0.612, 0.763, 0.612, 0.8393, 0.5357, 0.8393, 0.5893, 0.8393, 0.5893, 0.8393, 0.5357, 0.8505, 0.6005, 0.7745, 0.6005, 0.7745, 0.6005, 0.8505, 0.6005, 0.7745, 0.5245, 0.8505, 0.5245, 0.8505, 0.5245, 0.7745, 0.5245, 0.7745, 0.6005, 0.7745, 0.5245, 0.7745, 0.5245, 0.7745, 0.6005, 0.8505, 0.6005, 0.8505, 0.5245, 0.8505, 0.5245, 0.8505, 0.6005, 0.8505, 0.5245, 0.7745, 0.5245, 0.7745, 0.5245, 0.8505, 0.5245, 0.7745, 0.5245, 0.7745, 0.6005, 0.7745, 0.6005, 0.7745, 0.5245, 0.7745, 0.6005, 0.8505, 0.6005, 0.8505, 0.6005, 0.7745, 0.6005, 0.8393, 0.5893, 0.8393, 0.5357, 0.8505, 0.5245, 0.8505, 0.6005, 0.8393, 0.5357, 0.7857, 0.5357, 0.7745, 0.5245, 0.8505, 0.5245, 0.7857, 0.5357, 0.7857, 0.5893, 0.7745, 0.6005, 0.7745, 0.5245, 0.7857, 0.5893, 0.8393, 0.5893, 0.8505, 0.6005, 0.7745, 0.6005, 0.7857, 0.5357, 0.8393, 0.5357, 0.8393, 0.5893, 0.7857, 0.5893, 0.8393, 0.5893, 0.7857, 0.5893, 0.7857, 0.5893, 0.8393, 0.5893, 0.7857, 0.5357, 0.8393, 0.5357, 0.8393, 0.5357, 0.7857, 0.5357, 0.7857, 0.5893, 0.7857, 0.5357, 0.7857, 0.5357, 0.7857, 0.5893])
me_cube_001.update()

# ---- objects
ob_light = bpy.data.objects.new('Light', light_light)
ob_camera = bpy.data.objects.new('Camera', cam_camera)
ob_cone = bpy.data.objects.new('Cone', me_cone)
ob_cone_001 = bpy.data.objects.new('Cone.001', me_cone_001)
ob_cone_002 = bpy.data.objects.new('Cone.002', me_cone_002)
ob_cone_003 = bpy.data.objects.new('Cone.003', me_cone_003)
ob_cylinder = bpy.data.objects.new('Cylinder', me_cylinder)
ob_cube = bpy.data.objects.new('Cube', me_cube_001)

# ---- transforms, parenting, visibility, modifiers, constraints
ob_light.location = (4.076, 1.005, 5.904)
ob_light.rotation_euler = (0.6503, 0.05522, 1.866)
ob_light.lock_rotations_4d = False
ob_light.empty_display_type = 'ARROWS'
ob_light.color = (0.0, 0.0, 0.0, 0.0)
ob_light.lineart.crease_threshold = 0.0
ob_camera.location = (7.359, -6.926, 4.958)
ob_camera.rotation_euler = (1.109, 0.0, 0.8149)
ob_camera.lock_rotations_4d = False
ob_camera.empty_display_type = 'ARROWS'
ob_camera.color = (0.0, 0.0, 0.0, 0.0)
ob_camera.display_type = 'WIRE'
ob_camera.lineart.crease_threshold = 0.0
ob_cone.location = (0.0, 0.0, 0.9563)
ob_cone.scale = (1.453, 1.453, 1.0)
ob_cone_001.location = (0.0, 0.0, 1.646)
ob_cone_001.scale = (1.296, 1.296, 0.8016)
ob_cone_002.location = (0.0, 0.0, 2.428)
ob_cone_002.scale = (1.136, 1.136, 0.905)
ob_cone_003.location = (0.0, 0.0, 2.926)
ob_cone_003.scale = (0.7196, 0.8591, 0.5478)
ob_cylinder.location = (0.0, 0.0, -0.4731)
ob_cylinder.scale = (0.5545, 0.5545, 0.5253)
ob_cube.location = (3.421, 0.0, 0.0)

# ---- collection membership
col_collection.objects.link(ob_light)
col_collection.objects.link(ob_camera)
col_collection_2.objects.link(ob_cone)
col_collection_2.objects.link(ob_cone_001)
col_collection_2.objects.link(ob_cone_002)
col_collection_2.objects.link(ob_cone_003)
col_collection_2.objects.link(ob_cylinder)
col_collection_2.objects.link(ob_cube)

# ---- scene / render settings (as saved in the file)
scene.camera = ob_camera
scene.frame_start = 1; scene.frame_end = 250; scene.frame_set(1)
scene.render.engine = 'BLENDER_EEVEE_NEXT'
scene.cycles.sampling_pattern = 'TABULATED_SOBOL'
bpy.context.view_layer.update()
